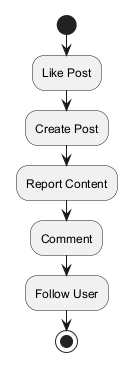

The diagram above was rendered by PlantUML. Its source (embedded in the PNG):
@startuml

start
:Like Post;
:Create Post;
:Report Content;
:Comment;
:Follow User;
stop
@enduml